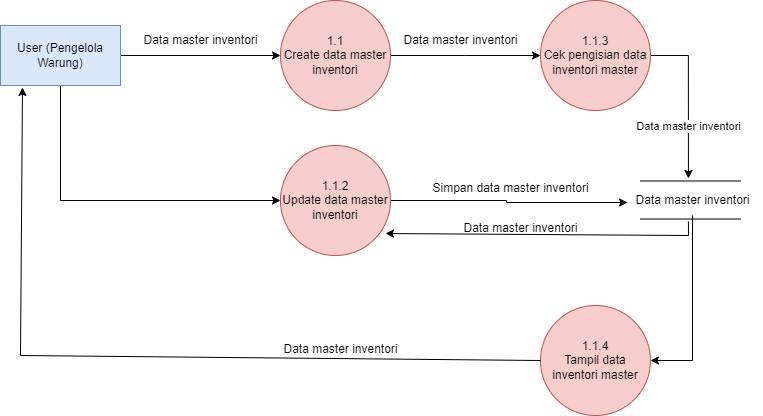

The diagram above was exported from draw.io. Its source (the exported page's mxGraphModel, read from the mxfile embedded in the PNG):
<mxGraphModel dx="794" dy="459" grid="1" gridSize="10" guides="1" tooltips="1" connect="1" arrows="1" fold="1" page="1" pageScale="1" pageWidth="850" pageHeight="1100" math="0" shadow="0">
  <root>
    <mxCell id="0" />
    <mxCell id="1" parent="0" />
    <mxCell id="dcGLQ1_gNlkMA-wMCKDw-1" style="edgeStyle=orthogonalEdgeStyle;rounded=0;orthogonalLoop=1;jettySize=auto;html=1;entryX=0;entryY=0.5;entryDx=0;entryDy=0;" edge="1" parent="1" source="dcGLQ1_gNlkMA-wMCKDw-2" target="dcGLQ1_gNlkMA-wMCKDw-4">
      <mxGeometry relative="1" as="geometry" />
    </mxCell>
    <mxCell id="dcGLQ1_gNlkMA-wMCKDw-20" style="edgeStyle=orthogonalEdgeStyle;rounded=0;orthogonalLoop=1;jettySize=auto;html=1;exitX=0.5;exitY=1;exitDx=0;exitDy=0;entryX=0;entryY=0.5;entryDx=0;entryDy=0;" edge="1" parent="1" source="dcGLQ1_gNlkMA-wMCKDw-2" target="dcGLQ1_gNlkMA-wMCKDw-17">
      <mxGeometry relative="1" as="geometry" />
    </mxCell>
    <mxCell id="dcGLQ1_gNlkMA-wMCKDw-2" value="User (Pengelola Warung)" style="rounded=0;whiteSpace=wrap;html=1;fillColor=#dae8fc;strokeColor=#6c8ebf;" vertex="1" parent="1">
      <mxGeometry x="120" y="80" width="120" height="60" as="geometry" />
    </mxCell>
    <mxCell id="dcGLQ1_gNlkMA-wMCKDw-3" style="edgeStyle=orthogonalEdgeStyle;rounded=0;orthogonalLoop=1;jettySize=auto;html=1;entryX=0;entryY=0.5;entryDx=0;entryDy=0;" edge="1" parent="1" source="dcGLQ1_gNlkMA-wMCKDw-4">
      <mxGeometry relative="1" as="geometry">
        <mxPoint x="660" y="110" as="targetPoint" />
      </mxGeometry>
    </mxCell>
    <mxCell id="dcGLQ1_gNlkMA-wMCKDw-4" value="1.1&lt;br&gt;Create data master inventori" style="ellipse;whiteSpace=wrap;html=1;aspect=fixed;fillColor=#f8cecc;strokeColor=#b85450;" vertex="1" parent="1">
      <mxGeometry x="400" y="55" width="110" height="110" as="geometry" />
    </mxCell>
    <mxCell id="dcGLQ1_gNlkMA-wMCKDw-8" value="Data master inventori" style="text;html=1;align=center;verticalAlign=middle;resizable=0;points=[];autosize=1;strokeColor=none;fillColor=none;" vertex="1" parent="1">
      <mxGeometry x="250" y="80" width="140" height="30" as="geometry" />
    </mxCell>
    <mxCell id="dcGLQ1_gNlkMA-wMCKDw-9" value="Data master inventori" style="text;html=1;align=center;verticalAlign=middle;resizable=0;points=[];autosize=1;strokeColor=none;fillColor=none;" vertex="1" parent="1">
      <mxGeometry x="510" y="80" width="140" height="30" as="geometry" />
    </mxCell>
    <mxCell id="8LwdnT9Nxj_03OwSbexv-6" style="edgeStyle=orthogonalEdgeStyle;rounded=0;orthogonalLoop=1;jettySize=auto;html=1;entryX=0.036;entryY=0.567;entryDx=0;entryDy=0;entryPerimeter=0;" edge="1" parent="1" source="dcGLQ1_gNlkMA-wMCKDw-17" target="8LwdnT9Nxj_03OwSbexv-5">
      <mxGeometry relative="1" as="geometry" />
    </mxCell>
    <mxCell id="dcGLQ1_gNlkMA-wMCKDw-17" value="1.1.2&lt;br&gt;Update data master inventori" style="ellipse;whiteSpace=wrap;html=1;aspect=fixed;fillColor=#f8cecc;strokeColor=#b85450;" vertex="1" parent="1">
      <mxGeometry x="400" y="200" width="110" height="110" as="geometry" />
    </mxCell>
    <mxCell id="8LwdnT9Nxj_03OwSbexv-10" value="Data master inventori" style="edgeStyle=orthogonalEdgeStyle;rounded=0;orthogonalLoop=1;jettySize=auto;html=1;exitX=1;exitY=0.5;exitDx=0;exitDy=0;entryX=0.471;entryY=-0.233;entryDx=0;entryDy=0;entryPerimeter=0;" edge="1" parent="1" source="CmVrmK5dznJKQfOQZkee-1" target="8LwdnT9Nxj_03OwSbexv-5">
      <mxGeometry x="0.3532" relative="1" as="geometry">
        <mxPoint as="offset" />
      </mxGeometry>
    </mxCell>
    <mxCell id="CmVrmK5dznJKQfOQZkee-1" value="1.1.3&lt;br&gt;Cek pengisian data inventori master" style="ellipse;whiteSpace=wrap;html=1;aspect=fixed;fillColor=#f8cecc;strokeColor=#b85450;" vertex="1" parent="1">
      <mxGeometry x="660" y="55" width="110" height="110" as="geometry" />
    </mxCell>
    <mxCell id="8LwdnT9Nxj_03OwSbexv-3" value="" style="shape=link;html=1;rounded=0;width=38;" edge="1" parent="1">
      <mxGeometry width="100" relative="1" as="geometry">
        <mxPoint x="760" y="254.5" as="sourcePoint" />
        <mxPoint x="860" y="254.5" as="targetPoint" />
      </mxGeometry>
    </mxCell>
    <mxCell id="z2UVf_TsaKRS7D6T1pGX-4" style="edgeStyle=orthogonalEdgeStyle;rounded=0;orthogonalLoop=1;jettySize=auto;html=1;entryX=1;entryY=0.5;entryDx=0;entryDy=0;" edge="1" parent="1" source="8LwdnT9Nxj_03OwSbexv-5" target="z2UVf_TsaKRS7D6T1pGX-1">
      <mxGeometry relative="1" as="geometry" />
    </mxCell>
    <mxCell id="8LwdnT9Nxj_03OwSbexv-5" value="Data master inventori" style="text;html=1;align=center;verticalAlign=middle;resizable=0;points=[];autosize=1;strokeColor=none;fillColor=none;" vertex="1" parent="1">
      <mxGeometry x="742" y="240" width="140" height="30" as="geometry" />
    </mxCell>
    <mxCell id="8LwdnT9Nxj_03OwSbexv-9" value="Simpan data master inventori" style="text;html=1;align=center;verticalAlign=middle;resizable=0;points=[];autosize=1;strokeColor=none;fillColor=none;" vertex="1" parent="1">
      <mxGeometry x="540" y="228" width="180" height="30" as="geometry" />
    </mxCell>
    <mxCell id="8LwdnT9Nxj_03OwSbexv-12" value="" style="endArrow=classic;html=1;rounded=0;exitX=0.471;exitY=1.2;exitDx=0;exitDy=0;exitPerimeter=0;entryX=0.955;entryY=0.8;entryDx=0;entryDy=0;entryPerimeter=0;" edge="1" parent="1" source="8LwdnT9Nxj_03OwSbexv-5" target="dcGLQ1_gNlkMA-wMCKDw-17">
      <mxGeometry width="50" height="50" relative="1" as="geometry">
        <mxPoint x="787" y="410" as="sourcePoint" />
        <mxPoint x="520" y="300" as="targetPoint" />
        <Array as="points">
          <mxPoint x="808" y="290" />
        </Array>
      </mxGeometry>
    </mxCell>
    <mxCell id="8LwdnT9Nxj_03OwSbexv-14" value="Data master inventori" style="text;html=1;align=center;verticalAlign=middle;resizable=0;points=[];autosize=1;strokeColor=none;fillColor=none;" vertex="1" parent="1">
      <mxGeometry x="570" y="268" width="140" height="30" as="geometry" />
    </mxCell>
    <mxCell id="z2UVf_TsaKRS7D6T1pGX-1" value="1.1.4&lt;br&gt;Tampil data inventori master" style="ellipse;whiteSpace=wrap;html=1;aspect=fixed;fillColor=#f8cecc;strokeColor=#b85450;" vertex="1" parent="1">
      <mxGeometry x="660" y="360" width="110" height="110" as="geometry" />
    </mxCell>
    <mxCell id="pWcs31j-S2YsXKnkzUrq-1" value="" style="endArrow=classic;html=1;rounded=0;exitX=0;exitY=0.5;exitDx=0;exitDy=0;entryX=0.183;entryY=1.033;entryDx=0;entryDy=0;entryPerimeter=0;" edge="1" parent="1" source="z2UVf_TsaKRS7D6T1pGX-1" target="dcGLQ1_gNlkMA-wMCKDw-2">
      <mxGeometry width="50" height="50" relative="1" as="geometry">
        <mxPoint x="270" y="420" as="sourcePoint" />
        <mxPoint x="140" y="320" as="targetPoint" />
        <Array as="points">
          <mxPoint x="140" y="410" />
        </Array>
      </mxGeometry>
    </mxCell>
    <mxCell id="pWcs31j-S2YsXKnkzUrq-2" value="Data master inventori" style="text;html=1;align=center;verticalAlign=middle;resizable=0;points=[];autosize=1;strokeColor=none;fillColor=none;" vertex="1" parent="1">
      <mxGeometry x="390" y="389" width="140" height="30" as="geometry" />
    </mxCell>
  </root>
</mxGraphModel>